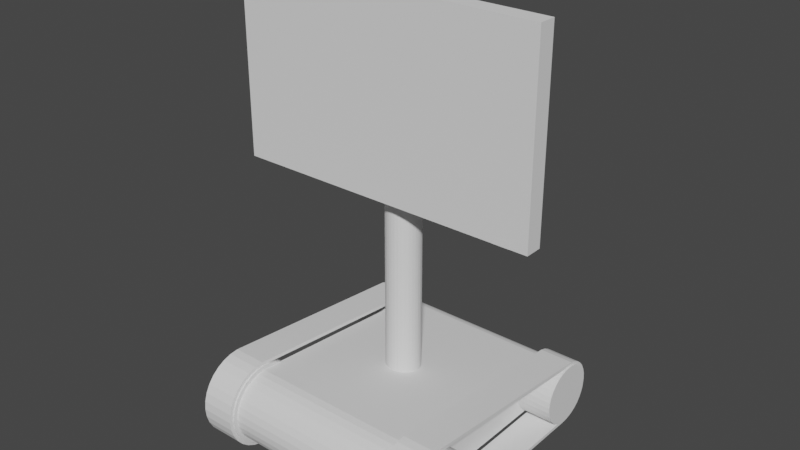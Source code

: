 # Source: ar4pl_monitor.blend  (saved by Blender 2.83.19; exported with 4.5.12 LTS)
import bpy
from mathutils import Matrix  # noqa: F401  (used for matrix-valued properties, if any)

bpy.ops.wm.read_factory_settings(use_empty=True)
scene = bpy.context.scene
scene.name = 'Scene'

# ---- world
world_world = bpy.data.worlds.new('World'); scene.world = world_world
world_world.use_nodes = True; world_world.node_tree.nodes.clear()
_N = world_world.node_tree.nodes; _L = world_world.node_tree.links
n0 = _N.new('ShaderNodeOutputWorld'); n0.name = 'World Output'; n0.location = (300, 300)
n1 = _N.new('ShaderNodeBackground'); n1.name = 'Background'; n1.location = (10, 300)
n1.inputs[0].default_value = (0.05088, 0.05088, 0.05088, 1.0)
_L.new(n1.outputs[0], n0.inputs[0])
n0.is_active_output = True
world_world.color = (0.05088, 0.05088, 0.05088)
world_world.use_sun_shadow = False
world_world.sun_shadow_jitter_overblur = 0.0

# ---- meshes
me_plane = bpy.data.meshes.new('Plane')
me_plane.from_pydata([(-0.4, 0.0, 0.0), (0.4, 0.0, 0.0), (-0.4, -7.331e-08, 0.45), (0.4, -7.331e-08, 0.45)], [], [(0, 1, 3, 2)])
_uv = me_plane.uv_layers.new(name='UVMap')
_uv.uv.foreach_set('vector', [0.0, 0.0, 1.0, 0.0, 1.0, 1.0, 0.0, 1.0])
me_plane.use_remesh_fix_poles = True
me_plane.use_remesh_preserve_attributes = False
me_plane.use_mirror_vertex_groups = False
me_plane.update()
me_plane_001 = bpy.data.meshes.new('Plane.001')
me_plane_001.from_pydata([(-0.45, -0.1, -0.25), (0.45, -0.1, -0.25), (0.45, -0.05, -0.25), (-0.45, -0.05, 0.3), (-0.4, -0.1, -0.2), (0.4, -0.1, -0.2), (0.45, -0.05, 0.3), (0.4, -0.1, 0.25), (-0.45, -0.05, -0.25), (-0.4, -0.1, 0.25), (0.45, -0.1, 0.3), (-0.45, -0.1, 0.3)], [], [(1, 10, 7, 5), (0, 1, 5, 4), (0, 4, 9, 11), (0, 8, 2, 1), (11, 9, 7, 10), (10, 6, 3, 11), (11, 3, 8, 0), (1, 2, 6, 10), (6, 2, 8, 3)])
_uv = me_plane_001.uv_layers.new(name='UVMap')
_uv.uv.foreach_set('vector', [0.0, 0.0, 0.0, 0.0, 0.0, 0.0, 0.0, 0.0, 0.0, 0.0, 0.0, 0.0, 0.0, 0.0, 0.0, 0.0, 0.0, 0.0, 0.0, 0.0, 0.0, 0.0, 0.0, 0.0, 0.0, 0.0, 0.0, 0.0, 0.0, 0.0, 0.0, 0.0, 0.0, 0.0, 0.0, 0.0, 0.0, 0.0, 0.0, 0.0, 0.0, 0.0, 0.0, 0.0, 0.0, 0.0, 0.0, 0.0, 0.0, 0.0, 0.0, 0.0, 0.0, 0.0, 0.0, 0.0, 0.0, 0.0, 0.0, 0.0, 0.0, 0.0, 0.0, 0.0, 0.0, 0.0, 0.0, 0.0, 0.0, 0.0, 0.0, 0.0])
me_plane_001.use_remesh_fix_poles = True
me_plane_001.use_remesh_preserve_attributes = False
me_plane_001.use_mirror_vertex_groups = False
me_plane_001.update()
me_plane_002 = bpy.data.meshes.new('Plane.002')
me_plane_002.from_pydata([(-0.025, 1.629e-09, -0.01), (0.025, 1.629e-09, -0.01), (-0.025, -1.629e-09, 0.01), (0.025, -1.629e-09, 0.01)], [], [(0, 1, 3, 2)])
_uv = me_plane_002.uv_layers.new(name='UVMap')
_uv.uv.foreach_set('vector', [0.0, 0.0, 1.0, 0.0, 1.0, 1.0, 0.0, 1.0])
me_plane_002.use_remesh_fix_poles = True
me_plane_002.use_remesh_preserve_attributes = False
me_plane_002.use_mirror_vertex_groups = False
me_plane_002.update()
me_cube_001 = bpy.data.meshes.new('Cube.001')
me_cube_001.from_pydata([(-0.35, 2.444e-08, -0.15), (-0.35, -0.05, -0.2), (-0.35, -3.258e-08, 0.2), (-0.35, -0.05, 0.25), (0.35, 2.444e-08, -0.15), (0.35, -0.05, -0.2), (0.35, -3.258e-08, 0.2), (0.35, -0.05, 0.25)], [], [(0, 1, 3, 2), (2, 3, 7, 6), (6, 7, 5, 4), (4, 5, 1, 0), (2, 6, 4, 0), (1, 5, 7, 3)])
_uv = me_cube_001.uv_layers.new(name='UVMap')
_uv.uv.foreach_set('vector', [0.375, 0.0, 0.625, 0.0, 0.625, 0.25, 0.375, 0.25, 0.375, 0.25, 0.625, 0.25, 0.625, 0.5, 0.375, 0.5, 0.375, 0.5, 0.625, 0.5, 0.625, 0.75, 0.375, 0.75, 0.375, 0.75, 0.625, 0.75, 0.625, 1.0, 0.375, 1.0, 0.125, 0.5, 0.375, 0.5, 0.375, 0.75, 0.125, 0.75, 0.625, 1.0, 0.625, 0.75, 0.625, 0.5, 0.625, 0.25])
me_cube_001.use_remesh_fix_poles = True
me_cube_001.use_remesh_preserve_attributes = False
me_cube_001.use_mirror_vertex_groups = False
me_cube_001.update()
me_cylinder = bpy.data.meshes.new('Cylinder')
me_cylinder.from_pydata([(0.0, 0.05, 0.1), (0.0, 0.05, 1.0), (0.009755, 0.04904, 0.1), (0.009755, 0.04904, 1.0), (0.01913, 0.04619, 0.1), (0.01913, 0.04619, 1.0), (0.02778, 0.04157, 0.1), (0.02778, 0.04157, 1.0), (0.03536, 0.03536, 0.1), (0.03536, 0.03536, 1.0), (0.04157, 0.02778, 0.1), (0.04157, 0.02778, 1.0), (0.04619, 0.01913, 0.1), (0.04619, 0.01913, 1.0), (0.04904, 0.009755, 0.1), (0.04904, 0.009755, 1.0), (0.05, 3.775e-09, 0.1), (0.05, 3.775e-09, 1.0), (0.04904, -0.009755, 0.1), (0.04904, -0.009755, 1.0), (0.04619, -0.01913, 0.1), (0.04619, -0.01913, 1.0), (0.04157, -0.02778, 0.1), (0.04157, -0.02778, 1.0), (0.03536, -0.03536, 0.1), (0.03536, -0.03536, 1.0), (0.02778, -0.04157, 0.1), (0.02778, -0.04157, 1.0), (0.01913, -0.04619, 0.1), (0.01913, -0.04619, 1.0), (0.009755, -0.04904, 0.1), (0.009755, -0.04904, 1.0), (-1.629e-08, -0.05, 0.1), (-1.629e-08, -0.05, 1.0), (-0.009755, -0.04904, 0.1), (-0.009755, -0.04904, 1.0), (-0.01913, -0.04619, 0.1), (-0.01913, -0.04619, 1.0), (-0.02778, -0.04157, 0.1), (-0.02778, -0.04157, 1.0), (-0.03536, -0.03536, 0.1), (-0.03536, -0.03536, 1.0), (-0.04157, -0.02778, 0.1), (-0.04157, -0.02778, 1.0), (-0.04619, -0.01913, 0.1), (-0.04619, -0.01913, 1.0), (-0.04904, -0.009754, 0.1), (-0.04904, -0.009754, 1.0), (-0.05, 4.828e-08, 0.1), (-0.05, 4.828e-08, 1.0), (-0.04904, 0.009755, 0.1), (-0.04904, 0.009755, 1.0), (-0.04619, 0.01913, 0.1), (-0.04619, 0.01913, 1.0), (-0.04157, 0.02778, 0.1), (-0.04157, 0.02778, 1.0), (-0.03536, 0.03536, 0.1), (-0.03536, 0.03536, 1.0), (-0.02778, 0.04157, 0.1), (-0.02778, 0.04157, 1.0), (-0.01913, 0.04619, 0.1), (-0.01913, 0.04619, 1.0), (-0.009754, 0.04904, 0.1), (-0.009754, 0.04904, 1.0)], [], [(0, 1, 3, 2), (2, 3, 5, 4), (4, 5, 7, 6), (6, 7, 9, 8), (8, 9, 11, 10), (10, 11, 13, 12), (12, 13, 15, 14), (14, 15, 17, 16), (16, 17, 19, 18), (18, 19, 21, 20), (20, 21, 23, 22), (22, 23, 25, 24), (24, 25, 27, 26), (26, 27, 29, 28), (28, 29, 31, 30), (30, 31, 33, 32), (32, 33, 35, 34), (34, 35, 37, 36), (36, 37, 39, 38), (38, 39, 41, 40), (40, 41, 43, 42), (42, 43, 45, 44), (44, 45, 47, 46), (46, 47, 49, 48), (48, 49, 51, 50), (50, 51, 53, 52), (52, 53, 55, 54), (54, 55, 57, 56), (56, 57, 59, 58), (58, 59, 61, 60), (3, 1, 63, 61, 59, 57, 55, 53, 51, 49, 47, 45, 43, 41, 39, 37, 35, 33, 31, 29, 27, 25, 23, 21, 19, 17, 15, 13, 11, 9, 7, 5), (60, 61, 63, 62), (62, 63, 1, 0), (0, 2, 4, 6, 8, 10, 12, 14, 16, 18, 20, 22, 24, 26, 28, 30, 32, 34, 36, 38, 40, 42, 44, 46, 48, 50, 52, 54, 56, 58, 60, 62)])
_uv = me_cylinder.uv_layers.new(name='UVMap')
_uv.uv.foreach_set('vector', [1.0, 0.5, 1.0, 1.0, 0.9688, 1.0, 0.9688, 0.5, 0.9688, 0.5, 0.9688, 1.0, 0.9375, 1.0, 0.9375, 0.5, 0.9375, 0.5, 0.9375, 1.0, 0.9062, 1.0, 0.9062, 0.5, 0.9062, 0.5, 0.9062, 1.0, 0.875, 1.0, 0.875, 0.5, 0.875, 0.5, 0.875, 1.0, 0.8438, 1.0, 0.8438, 0.5, 0.8438, 0.5, 0.8438, 1.0, 0.8125, 1.0, 0.8125, 0.5, 0.8125, 0.5, 0.8125, 1.0, 0.7812, 1.0, 0.7812, 0.5, 0.7812, 0.5, 0.7812, 1.0, 0.75, 1.0, 0.75, 0.5, 0.75, 0.5, 0.75, 1.0, 0.7188, 1.0, 0.7188, 0.5, 0.7188, 0.5, 0.7188, 1.0, 0.6875, 1.0, 0.6875, 0.5, 0.6875, 0.5, 0.6875, 1.0, 0.6562, 1.0, 0.6562, 0.5, 0.6562, 0.5, 0.6562, 1.0, 0.625, 1.0, 0.625, 0.5, 0.625, 0.5, 0.625, 1.0, 0.5938, 1.0, 0.5938, 0.5, 0.5938, 0.5, 0.5938, 1.0, 0.5625, 1.0, 0.5625, 0.5, 0.5625, 0.5, 0.5625, 1.0, 0.5312, 1.0, 0.5312, 0.5, 0.5312, 0.5, 0.5312, 1.0, 0.5, 1.0, 0.5, 0.5, 0.5, 0.5, 0.5, 1.0, 0.4688, 1.0, 0.4688, 0.5, 0.4688, 0.5, 0.4688, 1.0, 0.4375, 1.0, 0.4375, 0.5, 0.4375, 0.5, 0.4375, 1.0, 0.4062, 1.0, 0.4062, 0.5, 0.4062, 0.5, 0.4062, 1.0, 0.375, 1.0, 0.375, 0.5, 0.375, 0.5, 0.375, 1.0, 0.3438, 1.0, 0.3438, 0.5, 0.3438, 0.5, 0.3438, 1.0, 0.3125, 1.0, 0.3125, 0.5, 0.3125, 0.5, 0.3125, 1.0, 0.2812, 1.0, 0.2812, 0.5, 0.2812, 0.5, 0.2812, 1.0, 0.25, 1.0, 0.25, 0.5, 0.25, 0.5, 0.25, 1.0, 0.2188, 1.0, 0.2188, 0.5, 0.2188, 0.5, 0.2188, 1.0, 0.1875, 1.0, 0.1875, 0.5, 0.1875, 0.5, 0.1875, 1.0, 0.1562, 1.0, 0.1562, 0.5, 0.1562, 0.5, 0.1562, 1.0, 0.125, 1.0, 0.125, 0.5, 0.125, 0.5, 0.125, 1.0, 0.09375, 1.0, 0.09375, 0.5, 0.09375, 0.5, 0.09375, 1.0, 0.0625, 1.0, 0.0625, 0.5, 0.2968, 0.4854, 0.25, 0.49, 0.2032, 0.4854, 0.1582, 0.4717, 0.1167, 0.4496, 0.08029, 0.4197, 0.05045, 0.3833, 0.02827, 0.3418, 0.01461, 0.2968, 0.01, 0.25, 0.01461, 0.2032, 0.02827, 0.1582, 0.05045, 0.1167, 0.08029, 0.08029, 0.1167, 0.05045, 0.1582, 0.02827, 0.2032, 0.01461, 0.25, 0.01, 0.2968, 0.01461, 0.3418, 0.02827, 0.3833, 0.05045, 0.4197, 0.08029, 0.4496, 0.1167, 0.4717, 0.1582, 0.4854, 0.2032, 0.49, 0.25, 0.4854, 0.2968, 0.4717, 0.3418, 0.4496, 0.3833, 0.4197, 0.4197, 0.3833, 0.4496, 0.3418, 0.4717, 0.0625, 0.5, 0.0625, 1.0, 0.03125, 1.0, 0.03125, 0.5, 0.03125, 0.5, 0.03125, 1.0, 0.0, 1.0, 0.0, 0.5, 0.75, 0.49, 0.7968, 0.4854, 0.8418, 0.4717, 0.8833, 0.4496, 0.9197, 0.4197, 0.9496, 0.3833, 0.9717, 0.3418, 0.9854, 0.2968, 0.99, 0.25, 0.9854, 0.2032, 0.9717, 0.1582, 0.9496, 0.1167, 0.9197, 0.08029, 0.8833, 0.05045, 0.8418, 0.02827, 0.7968, 0.01461, 0.75, 0.01, 0.7032, 0.01461, 0.6582, 0.02827, 0.6167, 0.05045, 0.5803, 0.08029, 0.5504, 0.1167, 0.5283, 0.1582, 0.5146, 0.2032, 0.51, 0.25, 0.5146, 0.2968, 0.5283, 0.3418, 0.5504, 0.3833, 0.5803, 0.4197, 0.6167, 0.4496, 0.6582, 0.4717, 0.7032, 0.4854])
me_cylinder.use_remesh_fix_poles = True
me_cylinder.use_remesh_preserve_attributes = False
me_cylinder.use_mirror_vertex_groups = False
me_cylinder.update()
me_cylinder_001 = bpy.data.meshes.new('Cylinder.001')
me_cylinder_001.from_pydata([(0.05, 0.4, 0.1), (-0.05, 0.4, 0.1), (0.05, 0.3981, 0.1195), (-0.05, 0.3981, 0.1195), (0.05, 0.3924, 0.1383), (-0.05, 0.3924, 0.1383), (0.05, 0.3831, 0.1556), (-0.05, 0.3831, 0.1556), (0.05, 0.3707, 0.1707), (-0.05, 0.3707, 0.1707), (0.05, 0.3556, 0.1831), (-0.05, 0.3556, 0.1831), (0.05, 0.3383, 0.1924), (-0.05, 0.3383, 0.1924), (0.05, 0.3195, 0.1981), (-0.05, 0.3195, 0.1981), (0.05, -0.2996, 0.25), (0.05, 0.2995, 0.19), (-0.05, 0.3, 0.01), (-0.05, -0.3, 0.01), (0.05, -0.3, 0.01), (0.05, 0.3, 0.01), (-0.05, 0.2995, 0.19), (-0.05, -0.2996, 0.25), (0.05, 0.3, 0.0), (-0.05, 0.3, 1.49e-08), (0.05, 0.3195, 0.001921), (-0.05, 0.3195, 0.001922), (0.05, 0.3383, 0.007612), (-0.05, 0.3383, 0.007612), (0.05, 0.3556, 0.01685), (-0.05, 0.3556, 0.01685), (0.05, 0.3707, 0.02929), (-0.05, 0.3707, 0.02929), (0.05, 0.3831, 0.04444), (-0.05, 0.3831, 0.04444), (0.05, 0.3924, 0.06173), (-0.05, 0.3924, 0.06173), (0.05, 0.3981, 0.08049), (-0.05, 0.3981, 0.08049), (-0.05, -0.3, -7.451e-09), (0.05, -0.3, -4.47e-08), (-0.05, -0.3254, 0.002498), (0.05, -0.3254, 0.002498), (-0.05, -0.3497, 0.009896), (0.05, -0.3497, 0.009896), (-0.05, -0.3722, 0.02191), (0.05, -0.3722, 0.02191), (-0.05, -0.3919, 0.03808), (0.05, -0.3919, 0.03808), (-0.05, -0.4081, 0.05778), (0.05, -0.4081, 0.05778), (-0.05, -0.4201, 0.08025), (0.05, -0.4201, 0.08025), (-0.05, -0.4275, 0.1046), (0.05, -0.4275, 0.1046), (-0.05, -0.43, 0.13), (0.05, -0.43, 0.13), (-0.05, -0.4275, 0.1554), (0.05, -0.4275, 0.1554), (-0.05, -0.4201, 0.1797), (0.05, -0.4201, 0.1797), (-0.05, -0.4081, 0.2022), (0.05, -0.4081, 0.2022), (-0.05, -0.3919, 0.2219), (0.05, -0.3919, 0.2219), (-0.05, -0.3722, 0.2381), (0.05, -0.3722, 0.2381), (-0.05, -0.3497, 0.2501), (0.05, -0.3497, 0.2501), (-0.05, -0.3254, 0.2575), (0.05, -0.3254, 0.2575), (-0.05, -0.3, 0.26), (0.05, -0.3, 0.26), (-0.05, -0.2746, 0.2575), (0.05, -0.2746, 0.2575)], [], [(0, 1, 3, 2), (2, 3, 5, 4), (4, 5, 7, 6), (6, 7, 9, 8), (8, 9, 11, 10), (10, 11, 13, 12), (12, 13, 15, 14), (14, 75, 16, 17), (2, 4, 6, 8, 10, 12, 14, 17, 21, 24, 26, 28, 30, 32, 34, 36, 38, 0), (16, 20, 19, 23), (16, 75, 73, 71, 69, 67, 65, 63, 61, 59, 57, 55, 53, 51, 49, 47, 45, 43, 41, 20), (23, 19, 40, 42, 44, 46, 48, 50, 52, 54, 56, 58, 60, 62, 64, 66, 68, 70, 72, 74), (40, 19, 18, 25), (20, 21, 18, 19), (41, 24, 21, 20), (74, 15, 22, 23), (17, 16, 23, 22), (15, 74, 75, 14), (24, 25, 27, 26), (26, 27, 29, 28), (28, 29, 31, 30), (30, 31, 33, 32), (32, 33, 35, 34), (34, 35, 37, 36), (36, 37, 39, 38), (38, 39, 1, 0), (25, 24, 41, 40), (40, 41, 43, 42), (42, 43, 45, 44), (44, 45, 47, 46), (46, 47, 49, 48), (48, 49, 51, 50), (50, 51, 53, 52), (52, 53, 55, 54), (54, 55, 57, 56), (56, 57, 59, 58), (58, 59, 61, 60), (60, 61, 63, 62), (62, 63, 65, 64), (64, 65, 67, 66), (66, 67, 69, 68), (68, 69, 71, 70), (70, 71, 73, 72), (72, 73, 75, 74), (1, 39, 37, 35, 33, 31, 29, 27, 25, 18, 22, 15, 13, 11, 9, 7, 5, 3), (17, 22, 18, 21)])
_uv = me_cylinder_001.uv_layers.new(name='UVMap')
_uv.uv.foreach_set('vector', [1.0, 0.5, 1.0, 1.0, 0.9688, 1.0, 0.9688, 0.5, 0.9688, 0.5, 0.9688, 1.0, 0.9375, 1.0, 0.9375, 0.5, 0.9375, 0.5, 0.9375, 1.0, 0.9062, 1.0, 0.9062, 0.5, 0.9062, 0.5, 0.9062, 1.0, 0.875, 1.0, 0.875, 0.5, 0.875, 0.5, 0.875, 1.0, 0.8438, 1.0, 0.8438, 0.5, 0.8438, 0.5, 0.8438, 1.0, 0.8125, 1.0, 0.8125, 0.5, 0.8125, 0.5, 0.8125, 1.0, 0.7812, 1.0, 0.7812, 0.5, 0.7812, 0.5, 0.2188, 1.0, 0.2188, 1.0, 0.7812, 0.5, 0.9688, 0.5, 0.9375, 0.5, 0.9062, 0.5, 0.875, 0.5, 0.8438, 0.5, 0.8125, 0.5, 0.7812, 0.5, 0.7812, 0.5, 0.25, 0.5, 0.25, 0.5, 0.2188, 0.5, 0.1875, 0.5, 0.1562, 0.5, 0.125, 0.5, 0.09375, 0.5, 0.0625, 0.5, 0.03125, 0.5, 0.0, 0.5, 0.2188, 1.0, 0.75, 1.0, 0.75, 1.0, 0.2188, 1.0, 0.2188, 1.0, 0.2188, 1.0, 0.25, 1.0, 0.2812, 1.0, 0.3125, 1.0, 0.3438, 1.0, 0.375, 1.0, 0.4062, 1.0, 0.4375, 1.0, 0.4688, 1.0, 0.5, 1.0, 0.5312, 1.0, 0.5625, 1.0, 0.5938, 1.0, 0.625, 1.0, 0.6562, 1.0, 0.6875, 1.0, 0.7188, 1.0, 0.75, 1.0, 0.75, 1.0, 0.2188, 1.0, 0.75, 1.0, 0.75, 0.5, 0.7188, 0.5, 0.6875, 0.5, 0.6562, 0.5, 0.625, 0.5, 0.5938, 0.5, 0.5625, 0.5, 0.5312, 0.5, 0.5, 0.5, 0.4688, 0.5, 0.4375, 0.5, 0.4062, 0.5, 0.375, 0.5, 0.3438, 0.5, 0.3125, 0.5, 0.2812, 0.5, 0.25, 0.5, 0.2188, 0.5, 0.75, 0.5, 0.75, 1.0, 0.25, 0.5, 0.25, 1.0, 0.75, 1.0, 0.25, 0.5, 0.25, 0.5, 0.75, 1.0, 0.75, 1.0, 0.25, 0.5, 0.25, 0.5, 0.75, 1.0, 0.2188, 0.5, 0.7812, 1.0, 0.7812, 0.5, 0.2188, 1.0, 0.7812, 0.5, 0.2188, 1.0, 0.2188, 1.0, 0.7812, 0.5, 0.7812, 1.0, 0.2188, 0.5, 0.2188, 1.0, 0.7812, 0.5, 0.25, 0.5, 0.25, 1.0, 0.2188, 1.0, 0.2188, 0.5, 0.2188, 0.5, 0.2188, 1.0, 0.1875, 1.0, 0.1875, 0.5, 0.1875, 0.5, 0.1875, 1.0, 0.1562, 1.0, 0.1562, 0.5, 0.1562, 0.5, 0.1562, 1.0, 0.125, 1.0, 0.125, 0.5, 0.125, 0.5, 0.125, 1.0, 0.09375, 1.0, 0.09375, 0.5, 0.09375, 0.5, 0.09375, 1.0, 0.0625, 1.0, 0.0625, 0.5, 0.0625, 0.5, 0.0625, 1.0, 0.03125, 1.0, 0.03125, 0.5, 0.03125, 0.5, 0.03125, 1.0, 0.0, 1.0, 0.0, 0.5, 0.25, 1.0, 0.25, 0.5, 0.75, 1.0, 0.75, 0.5, 0.75, 0.5, 0.75, 1.0, 0.7188, 1.0, 0.7188, 0.5, 0.7188, 0.5, 0.7188, 1.0, 0.6875, 1.0, 0.6875, 0.5, 0.6875, 0.5, 0.6875, 1.0, 0.6562, 1.0, 0.6562, 0.5, 0.6562, 0.5, 0.6562, 1.0, 0.625, 1.0, 0.625, 0.5, 0.625, 0.5, 0.625, 1.0, 0.5938, 1.0, 0.5938, 0.5, 0.5938, 0.5, 0.5938, 1.0, 0.5625, 1.0, 0.5625, 0.5, 0.5625, 0.5, 0.5625, 1.0, 0.5312, 1.0, 0.5312, 0.5, 0.5312, 0.5, 0.5312, 1.0, 0.5, 1.0, 0.5, 0.5, 0.5, 0.5, 0.5, 1.0, 0.4688, 1.0, 0.4688, 0.5, 0.4688, 0.5, 0.4688, 1.0, 0.4375, 1.0, 0.4375, 0.5, 0.4375, 0.5, 0.4375, 1.0, 0.4062, 1.0, 0.4062, 0.5, 0.4062, 0.5, 0.4062, 1.0, 0.375, 1.0, 0.375, 0.5, 0.375, 0.5, 0.375, 1.0, 0.3438, 1.0, 0.3438, 0.5, 0.3438, 0.5, 0.3438, 1.0, 0.3125, 1.0, 0.3125, 0.5, 0.3125, 0.5, 0.3125, 1.0, 0.2812, 1.0, 0.2812, 0.5, 0.2812, 0.5, 0.2812, 1.0, 0.25, 1.0, 0.25, 0.5, 0.25, 0.5, 0.25, 1.0, 0.2188, 1.0, 0.2188, 0.5, 0.0, 1.0, 0.03125, 1.0, 0.0625, 1.0, 0.09375, 1.0, 0.125, 1.0, 0.1562, 1.0, 0.1875, 1.0, 0.2188, 1.0, 0.25, 1.0, 0.25, 0.5, 0.7812, 0.5, 0.7812, 1.0, 0.8125, 1.0, 0.8438, 1.0, 0.875, 1.0, 0.9062, 1.0, 0.9375, 1.0, 0.9688, 1.0, 0.7812, 0.5, 0.7812, 0.5, 0.25, 0.5, 0.25, 0.5])
me_cylinder_001.use_remesh_fix_poles = True
me_cylinder_001.use_remesh_preserve_attributes = False
me_cylinder_001.use_mirror_vertex_groups = False
me_cylinder_001.update()
me_cylinder_003 = bpy.data.meshes.new('Cylinder.003')
me_cylinder_003.from_pydata([(-0.055, 0.39, 0.1), (0.055, 0.39, 0.1), (-0.055, 0.3883, 0.08244), (0.055, 0.3883, 0.08244), (-0.055, 0.3831, 0.06556), (0.055, 0.3831, 0.06556), (-0.055, 0.3748, 0.05), (0.055, 0.3748, 0.05), (-0.055, 0.3636, 0.03636), (0.055, 0.3636, 0.03636), (-0.055, 0.35, 0.02517), (0.055, 0.35, 0.02517), (-0.055, 0.3344, 0.01685), (0.055, 0.3344, 0.01685), (-0.055, 0.3176, 0.01173), (0.055, 0.3176, 0.01173), (-0.055, 0.3, 0.01), (0.055, 0.3, 0.01), (-0.055, 0.2824, 0.01173), (0.055, 0.2824, 0.01173), (-0.055, 0.2656, 0.01685), (0.055, 0.2656, 0.01685), (-0.055, 0.25, 0.02517), (0.055, 0.25, 0.02517), (-0.055, 0.2364, 0.03636), (0.055, 0.2364, 0.03636), (-0.055, 0.2252, 0.05), (0.055, 0.2252, 0.05), (-0.055, 0.2169, 0.06556), (0.055, 0.2169, 0.06556), (-0.055, 0.2117, 0.08244), (0.055, 0.2117, 0.08244), (-0.055, 0.21, 0.1), (0.055, 0.21, 0.1), (-0.055, 0.2117, 0.1176), (0.055, 0.2117, 0.1176), (-0.055, 0.2169, 0.1344), (0.055, 0.2169, 0.1344), (-0.055, 0.2252, 0.15), (0.055, 0.2252, 0.15), (-0.055, 0.2364, 0.1636), (0.055, 0.2364, 0.1636), (-0.055, 0.25, 0.1748), (0.055, 0.25, 0.1748), (-0.055, 0.2656, 0.1831), (0.055, 0.2656, 0.1831), (-0.055, 0.2824, 0.1883), (0.055, 0.2824, 0.1883), (-0.055, 0.3, 0.19), (0.055, 0.3, 0.19), (-0.055, 0.3176, 0.1883), (0.055, 0.3176, 0.1883), (-0.055, 0.3344, 0.1831), (0.055, 0.3344, 0.1831), (-0.055, 0.35, 0.1748), (0.055, 0.35, 0.1748), (-0.055, 0.3636, 0.1636), (0.055, 0.3636, 0.1636), (-0.055, 0.3748, 0.15), (0.055, 0.3748, 0.15), (-0.055, 0.3831, 0.1344), (0.055, 0.3831, 0.1344), (-0.055, 0.3883, 0.1176), (0.055, 0.3883, 0.1176)], [], [(0, 1, 3, 2), (2, 3, 5, 4), (4, 5, 7, 6), (6, 7, 9, 8), (8, 9, 11, 10), (10, 11, 13, 12), (12, 13, 15, 14), (14, 15, 17, 16), (16, 17, 19, 18), (18, 19, 21, 20), (20, 21, 23, 22), (22, 23, 25, 24), (24, 25, 27, 26), (26, 27, 29, 28), (28, 29, 31, 30), (30, 31, 33, 32), (32, 33, 35, 34), (34, 35, 37, 36), (36, 37, 39, 38), (38, 39, 41, 40), (40, 41, 43, 42), (42, 43, 45, 44), (44, 45, 47, 46), (46, 47, 49, 48), (48, 49, 51, 50), (50, 51, 53, 52), (52, 53, 55, 54), (54, 55, 57, 56), (56, 57, 59, 58), (58, 59, 61, 60), (3, 1, 63, 61, 59, 57, 55, 53, 51, 49, 47, 45, 43, 41, 39, 37, 35, 33, 31, 29, 27, 25, 23, 21, 19, 17, 15, 13, 11, 9, 7, 5), (60, 61, 63, 62), (62, 63, 1, 0), (0, 2, 4, 6, 8, 10, 12, 14, 16, 18, 20, 22, 24, 26, 28, 30, 32, 34, 36, 38, 40, 42, 44, 46, 48, 50, 52, 54, 56, 58, 60, 62)])
_uv = me_cylinder_003.uv_layers.new(name='UVMap')
_uv.uv.foreach_set('vector', [1.0, 0.5, 1.0, 1.0, 0.9688, 1.0, 0.9688, 0.5, 0.9688, 0.5, 0.9688, 1.0, 0.9375, 1.0, 0.9375, 0.5, 0.9375, 0.5, 0.9375, 1.0, 0.9062, 1.0, 0.9062, 0.5, 0.9062, 0.5, 0.9062, 1.0, 0.875, 1.0, 0.875, 0.5, 0.875, 0.5, 0.875, 1.0, 0.8438, 1.0, 0.8438, 0.5, 0.8438, 0.5, 0.8438, 1.0, 0.8125, 1.0, 0.8125, 0.5, 0.8125, 0.5, 0.8125, 1.0, 0.7812, 1.0, 0.7812, 0.5, 0.7812, 0.5, 0.7812, 1.0, 0.75, 1.0, 0.75, 0.5, 0.75, 0.5, 0.75, 1.0, 0.7188, 1.0, 0.7188, 0.5, 0.7188, 0.5, 0.7188, 1.0, 0.6875, 1.0, 0.6875, 0.5, 0.6875, 0.5, 0.6875, 1.0, 0.6562, 1.0, 0.6562, 0.5, 0.6562, 0.5, 0.6562, 1.0, 0.625, 1.0, 0.625, 0.5, 0.625, 0.5, 0.625, 1.0, 0.5938, 1.0, 0.5938, 0.5, 0.5938, 0.5, 0.5938, 1.0, 0.5625, 1.0, 0.5625, 0.5, 0.5625, 0.5, 0.5625, 1.0, 0.5312, 1.0, 0.5312, 0.5, 0.5312, 0.5, 0.5312, 1.0, 0.5, 1.0, 0.5, 0.5, 0.5, 0.5, 0.5, 1.0, 0.4688, 1.0, 0.4688, 0.5, 0.4688, 0.5, 0.4688, 1.0, 0.4375, 1.0, 0.4375, 0.5, 0.4375, 0.5, 0.4375, 1.0, 0.4062, 1.0, 0.4062, 0.5, 0.4062, 0.5, 0.4062, 1.0, 0.375, 1.0, 0.375, 0.5, 0.375, 0.5, 0.375, 1.0, 0.3438, 1.0, 0.3438, 0.5, 0.3438, 0.5, 0.3438, 1.0, 0.3125, 1.0, 0.3125, 0.5, 0.3125, 0.5, 0.3125, 1.0, 0.2812, 1.0, 0.2812, 0.5, 0.2812, 0.5, 0.2812, 1.0, 0.25, 1.0, 0.25, 0.5, 0.25, 0.5, 0.25, 1.0, 0.2188, 1.0, 0.2188, 0.5, 0.2188, 0.5, 0.2188, 1.0, 0.1875, 1.0, 0.1875, 0.5, 0.1875, 0.5, 0.1875, 1.0, 0.1562, 1.0, 0.1562, 0.5, 0.1562, 0.5, 0.1562, 1.0, 0.125, 1.0, 0.125, 0.5, 0.125, 0.5, 0.125, 1.0, 0.09375, 1.0, 0.09375, 0.5, 0.09375, 0.5, 0.09375, 1.0, 0.0625, 1.0, 0.0625, 0.5, 0.2968, 0.4854, 0.25, 0.49, 0.2032, 0.4854, 0.1582, 0.4717, 0.1167, 0.4496, 0.08029, 0.4197, 0.05045, 0.3833, 0.02827, 0.3418, 0.01461, 0.2968, 0.01, 0.25, 0.01461, 0.2032, 0.02827, 0.1582, 0.05045, 0.1167, 0.08029, 0.08029, 0.1167, 0.05045, 0.1582, 0.02827, 0.2032, 0.01461, 0.25, 0.01, 0.2968, 0.01461, 0.3418, 0.02827, 0.3833, 0.05045, 0.4197, 0.08029, 0.4496, 0.1167, 0.4717, 0.1582, 0.4854, 0.2032, 0.49, 0.25, 0.4854, 0.2968, 0.4717, 0.3418, 0.4496, 0.3833, 0.4197, 0.4197, 0.3833, 0.4496, 0.3418, 0.4717, 0.0625, 0.5, 0.0625, 1.0, 0.03125, 1.0, 0.03125, 0.5, 0.03125, 0.5, 0.03125, 1.0, 0.0, 1.0, 0.0, 0.5, 0.75, 0.49, 0.7968, 0.4854, 0.8418, 0.4717, 0.8833, 0.4496, 0.9197, 0.4197, 0.9496, 0.3833, 0.9717, 0.3418, 0.9854, 0.2968, 0.99, 0.25, 0.9854, 0.2032, 0.9717, 0.1582, 0.9496, 0.1167, 0.9197, 0.08029, 0.8833, 0.05045, 0.8418, 0.02827, 0.7968, 0.01461, 0.75, 0.01, 0.7032, 0.01461, 0.6582, 0.02827, 0.6167, 0.05045, 0.5803, 0.08029, 0.5504, 0.1167, 0.5283, 0.1582, 0.5146, 0.2032, 0.51, 0.25, 0.5146, 0.2968, 0.5283, 0.3418, 0.5504, 0.3833, 0.5803, 0.4197, 0.6167, 0.4496, 0.6582, 0.4717, 0.7032, 0.4854])
me_cylinder_003.use_remesh_fix_poles = True
me_cylinder_003.use_remesh_preserve_attributes = False
me_cylinder_003.use_mirror_vertex_groups = False
me_cylinder_003.update()
me_cylinder_004 = bpy.data.meshes.new('Cylinder.004')
me_cylinder_004.from_pydata([(-0.055, -0.18, 0.13), (0.055, -0.18, 0.13), (-0.055, -0.1823, 0.1066), (0.055, -0.1823, 0.1066), (-0.055, -0.1891, 0.08408), (0.055, -0.1891, 0.08408), (-0.055, -0.2002, 0.06333), (0.055, -0.2002, 0.06333), (-0.055, -0.2151, 0.04515), (0.055, -0.2151, 0.04515), (-0.055, -0.2333, 0.03022), (0.055, -0.2333, 0.03022), (-0.055, -0.2541, 0.01913), (0.055, -0.2541, 0.01913), (-0.055, -0.2766, 0.01231), (0.055, -0.2766, 0.01231), (-0.055, -0.3, 0.01), (0.055, -0.3, 0.01), (-0.055, -0.3234, 0.01231), (0.055, -0.3234, 0.01231), (-0.055, -0.3459, 0.01913), (0.055, -0.3459, 0.01913), (-0.055, -0.3667, 0.03022), (0.055, -0.3667, 0.03022), (-0.055, -0.3849, 0.04515), (0.055, -0.3849, 0.04515), (-0.055, -0.3998, 0.06333), (0.055, -0.3998, 0.06333), (-0.055, -0.4109, 0.08408), (0.055, -0.4109, 0.08408), (-0.055, -0.4177, 0.1066), (0.055, -0.4177, 0.1066), (-0.055, -0.42, 0.13), (0.055, -0.42, 0.13), (-0.055, -0.4177, 0.1534), (0.055, -0.4177, 0.1534), (-0.055, -0.4109, 0.1759), (0.055, -0.4109, 0.1759), (-0.055, -0.3998, 0.1967), (0.055, -0.3998, 0.1967), (-0.055, -0.3849, 0.2149), (0.055, -0.3849, 0.2149), (-0.055, -0.3667, 0.2298), (0.055, -0.3667, 0.2298), (-0.055, -0.3459, 0.2409), (0.055, -0.3459, 0.2409), (-0.055, -0.3234, 0.2477), (0.055, -0.3234, 0.2477), (-0.055, -0.3, 0.25), (0.055, -0.3, 0.25), (-0.055, -0.2766, 0.2477), (0.055, -0.2766, 0.2477), (-0.055, -0.2541, 0.2409), (0.055, -0.2541, 0.2409), (-0.055, -0.2333, 0.2298), (0.055, -0.2333, 0.2298), (-0.055, -0.2151, 0.2149), (0.055, -0.2151, 0.2149), (-0.055, -0.2002, 0.1967), (0.055, -0.2002, 0.1967), (-0.055, -0.1891, 0.1759), (0.055, -0.1891, 0.1759), (-0.055, -0.1823, 0.1534), (0.055, -0.1823, 0.1534)], [], [(0, 1, 3, 2), (2, 3, 5, 4), (4, 5, 7, 6), (6, 7, 9, 8), (8, 9, 11, 10), (10, 11, 13, 12), (12, 13, 15, 14), (14, 15, 17, 16), (16, 17, 19, 18), (18, 19, 21, 20), (20, 21, 23, 22), (22, 23, 25, 24), (24, 25, 27, 26), (26, 27, 29, 28), (28, 29, 31, 30), (30, 31, 33, 32), (32, 33, 35, 34), (34, 35, 37, 36), (36, 37, 39, 38), (38, 39, 41, 40), (40, 41, 43, 42), (42, 43, 45, 44), (44, 45, 47, 46), (46, 47, 49, 48), (48, 49, 51, 50), (50, 51, 53, 52), (52, 53, 55, 54), (54, 55, 57, 56), (56, 57, 59, 58), (58, 59, 61, 60), (3, 1, 63, 61, 59, 57, 55, 53, 51, 49, 47, 45, 43, 41, 39, 37, 35, 33, 31, 29, 27, 25, 23, 21, 19, 17, 15, 13, 11, 9, 7, 5), (60, 61, 63, 62), (62, 63, 1, 0), (0, 2, 4, 6, 8, 10, 12, 14, 16, 18, 20, 22, 24, 26, 28, 30, 32, 34, 36, 38, 40, 42, 44, 46, 48, 50, 52, 54, 56, 58, 60, 62)])
_uv = me_cylinder_004.uv_layers.new(name='UVMap')
_uv.uv.foreach_set('vector', [1.0, 0.5, 1.0, 1.0, 0.9688, 1.0, 0.9688, 0.5, 0.9688, 0.5, 0.9688, 1.0, 0.9375, 1.0, 0.9375, 0.5, 0.9375, 0.5, 0.9375, 1.0, 0.9062, 1.0, 0.9062, 0.5, 0.9062, 0.5, 0.9062, 1.0, 0.875, 1.0, 0.875, 0.5, 0.875, 0.5, 0.875, 1.0, 0.8438, 1.0, 0.8438, 0.5, 0.8438, 0.5, 0.8438, 1.0, 0.8125, 1.0, 0.8125, 0.5, 0.8125, 0.5, 0.8125, 1.0, 0.7812, 1.0, 0.7812, 0.5, 0.7812, 0.5, 0.7812, 1.0, 0.75, 1.0, 0.75, 0.5, 0.75, 0.5, 0.75, 1.0, 0.7188, 1.0, 0.7188, 0.5, 0.7188, 0.5, 0.7188, 1.0, 0.6875, 1.0, 0.6875, 0.5, 0.6875, 0.5, 0.6875, 1.0, 0.6562, 1.0, 0.6562, 0.5, 0.6562, 0.5, 0.6562, 1.0, 0.625, 1.0, 0.625, 0.5, 0.625, 0.5, 0.625, 1.0, 0.5938, 1.0, 0.5938, 0.5, 0.5938, 0.5, 0.5938, 1.0, 0.5625, 1.0, 0.5625, 0.5, 0.5625, 0.5, 0.5625, 1.0, 0.5312, 1.0, 0.5312, 0.5, 0.5312, 0.5, 0.5312, 1.0, 0.5, 1.0, 0.5, 0.5, 0.5, 0.5, 0.5, 1.0, 0.4688, 1.0, 0.4688, 0.5, 0.4688, 0.5, 0.4688, 1.0, 0.4375, 1.0, 0.4375, 0.5, 0.4375, 0.5, 0.4375, 1.0, 0.4062, 1.0, 0.4062, 0.5, 0.4062, 0.5, 0.4062, 1.0, 0.375, 1.0, 0.375, 0.5, 0.375, 0.5, 0.375, 1.0, 0.3438, 1.0, 0.3438, 0.5, 0.3438, 0.5, 0.3438, 1.0, 0.3125, 1.0, 0.3125, 0.5, 0.3125, 0.5, 0.3125, 1.0, 0.2812, 1.0, 0.2812, 0.5, 0.2812, 0.5, 0.2812, 1.0, 0.25, 1.0, 0.25, 0.5, 0.25, 0.5, 0.25, 1.0, 0.2188, 1.0, 0.2188, 0.5, 0.2188, 0.5, 0.2188, 1.0, 0.1875, 1.0, 0.1875, 0.5, 0.1875, 0.5, 0.1875, 1.0, 0.1562, 1.0, 0.1562, 0.5, 0.1562, 0.5, 0.1562, 1.0, 0.125, 1.0, 0.125, 0.5, 0.125, 0.5, 0.125, 1.0, 0.09375, 1.0, 0.09375, 0.5, 0.09375, 0.5, 0.09375, 1.0, 0.0625, 1.0, 0.0625, 0.5, 0.2968, 0.4854, 0.25, 0.49, 0.2032, 0.4854, 0.1582, 0.4717, 0.1167, 0.4496, 0.08029, 0.4197, 0.05045, 0.3833, 0.02827, 0.3418, 0.01461, 0.2968, 0.01, 0.25, 0.01461, 0.2032, 0.02827, 0.1582, 0.05045, 0.1167, 0.08029, 0.08029, 0.1167, 0.05045, 0.1582, 0.02827, 0.2032, 0.01461, 0.25, 0.01, 0.2968, 0.01461, 0.3418, 0.02827, 0.3833, 0.05045, 0.4197, 0.08029, 0.4496, 0.1167, 0.4717, 0.1582, 0.4854, 0.2032, 0.49, 0.25, 0.4854, 0.2968, 0.4717, 0.3418, 0.4496, 0.3833, 0.4197, 0.4197, 0.3833, 0.4496, 0.3418, 0.4717, 0.0625, 0.5, 0.0625, 1.0, 0.03125, 1.0, 0.03125, 0.5, 0.03125, 0.5, 0.03125, 1.0, 0.0, 1.0, 0.0, 0.5, 0.75, 0.49, 0.7968, 0.4854, 0.8418, 0.4717, 0.8833, 0.4496, 0.9197, 0.4197, 0.9496, 0.3833, 0.9717, 0.3418, 0.9854, 0.2968, 0.99, 0.25, 0.9854, 0.2032, 0.9717, 0.1582, 0.9496, 0.1167, 0.9197, 0.08029, 0.8833, 0.05045, 0.8418, 0.02827, 0.7968, 0.01461, 0.75, 0.01, 0.7032, 0.01461, 0.6582, 0.02827, 0.6167, 0.05045, 0.5803, 0.08029, 0.5504, 0.1167, 0.5283, 0.1582, 0.5146, 0.2032, 0.51, 0.25, 0.5146, 0.2968, 0.5283, 0.3418, 0.5504, 0.3833, 0.5803, 0.4197, 0.6167, 0.4496, 0.6582, 0.4717, 0.7032, 0.4854])
me_cylinder_004.use_remesh_fix_poles = True
me_cylinder_004.use_remesh_preserve_attributes = False
me_cylinder_004.use_mirror_vertex_groups = False
me_cylinder_004.update()
me_cylinder_007 = bpy.data.meshes.new('Cylinder.007')
me_cylinder_007.from_pydata([(0.05, 0.4, 0.1), (-0.05, 0.4, 0.1), (0.05, 0.3981, 0.1195), (-0.05, 0.3981, 0.1195), (0.05, 0.3924, 0.1383), (-0.05, 0.3924, 0.1383), (0.05, 0.3831, 0.1556), (-0.05, 0.3831, 0.1556), (0.05, 0.3707, 0.1707), (-0.05, 0.3707, 0.1707), (0.05, 0.3556, 0.1831), (-0.05, 0.3556, 0.1831), (0.05, 0.3383, 0.1924), (-0.05, 0.3383, 0.1924), (0.05, 0.3195, 0.1981), (-0.05, 0.3195, 0.1981), (0.05, -0.2996, 0.25), (0.05, 0.2995, 0.19), (-0.05, 0.3, 0.01), (-0.05, -0.3, 0.01), (0.05, -0.3, 0.01), (0.05, 0.3, 0.01), (-0.05, 0.2995, 0.19), (-0.05, -0.2996, 0.25), (0.05, 0.3, 0.0), (-0.05, 0.3, 1.49e-08), (0.05, 0.3195, 0.001921), (-0.05, 0.3195, 0.001922), (0.05, 0.3383, 0.007612), (-0.05, 0.3383, 0.007612), (0.05, 0.3556, 0.01685), (-0.05, 0.3556, 0.01685), (0.05, 0.3707, 0.02929), (-0.05, 0.3707, 0.02929), (0.05, 0.3831, 0.04444), (-0.05, 0.3831, 0.04444), (0.05, 0.3924, 0.06173), (-0.05, 0.3924, 0.06173), (0.05, 0.3981, 0.08049), (-0.05, 0.3981, 0.08049), (-0.05, -0.3, -7.451e-09), (0.05, -0.3, -4.47e-08), (-0.05, -0.3254, 0.002498), (0.05, -0.3254, 0.002498), (-0.05, -0.3497, 0.009896), (0.05, -0.3497, 0.009896), (-0.05, -0.3722, 0.02191), (0.05, -0.3722, 0.02191), (-0.05, -0.3919, 0.03808), (0.05, -0.3919, 0.03808), (-0.05, -0.4081, 0.05778), (0.05, -0.4081, 0.05778), (-0.05, -0.4201, 0.08025), (0.05, -0.4201, 0.08025), (-0.05, -0.4275, 0.1046), (0.05, -0.4275, 0.1046), (-0.05, -0.43, 0.13), (0.05, -0.43, 0.13), (-0.05, -0.4275, 0.1554), (0.05, -0.4275, 0.1554), (-0.05, -0.4201, 0.1797), (0.05, -0.4201, 0.1797), (-0.05, -0.4081, 0.2022), (0.05, -0.4081, 0.2022), (-0.05, -0.3919, 0.2219), (0.05, -0.3919, 0.2219), (-0.05, -0.3722, 0.2381), (0.05, -0.3722, 0.2381), (-0.05, -0.3497, 0.2501), (0.05, -0.3497, 0.2501), (-0.05, -0.3254, 0.2575), (0.05, -0.3254, 0.2575), (-0.05, -0.3, 0.26), (0.05, -0.3, 0.26), (-0.05, -0.2746, 0.2575), (0.05, -0.2746, 0.2575)], [], [(0, 1, 3, 2), (2, 3, 5, 4), (4, 5, 7, 6), (6, 7, 9, 8), (8, 9, 11, 10), (10, 11, 13, 12), (12, 13, 15, 14), (14, 75, 16, 17), (2, 4, 6, 8, 10, 12, 14, 17, 21, 24, 26, 28, 30, 32, 34, 36, 38, 0), (16, 20, 19, 23), (16, 75, 73, 71, 69, 67, 65, 63, 61, 59, 57, 55, 53, 51, 49, 47, 45, 43, 41, 20), (23, 19, 40, 42, 44, 46, 48, 50, 52, 54, 56, 58, 60, 62, 64, 66, 68, 70, 72, 74), (40, 19, 18, 25), (20, 21, 18, 19), (41, 24, 21, 20), (74, 15, 22, 23), (17, 16, 23, 22), (15, 74, 75, 14), (24, 25, 27, 26), (26, 27, 29, 28), (28, 29, 31, 30), (30, 31, 33, 32), (32, 33, 35, 34), (34, 35, 37, 36), (36, 37, 39, 38), (38, 39, 1, 0), (25, 24, 41, 40), (40, 41, 43, 42), (42, 43, 45, 44), (44, 45, 47, 46), (46, 47, 49, 48), (48, 49, 51, 50), (50, 51, 53, 52), (52, 53, 55, 54), (54, 55, 57, 56), (56, 57, 59, 58), (58, 59, 61, 60), (60, 61, 63, 62), (62, 63, 65, 64), (64, 65, 67, 66), (66, 67, 69, 68), (68, 69, 71, 70), (70, 71, 73, 72), (72, 73, 75, 74), (1, 39, 37, 35, 33, 31, 29, 27, 25, 18, 22, 15, 13, 11, 9, 7, 5, 3), (17, 22, 18, 21)])
_uv = me_cylinder_007.uv_layers.new(name='UVMap')
_uv.uv.foreach_set('vector', [1.0, 0.5, 1.0, 1.0, 0.9688, 1.0, 0.9688, 0.5, 0.9688, 0.5, 0.9688, 1.0, 0.9375, 1.0, 0.9375, 0.5, 0.9375, 0.5, 0.9375, 1.0, 0.9062, 1.0, 0.9062, 0.5, 0.9062, 0.5, 0.9062, 1.0, 0.875, 1.0, 0.875, 0.5, 0.875, 0.5, 0.875, 1.0, 0.8438, 1.0, 0.8438, 0.5, 0.8438, 0.5, 0.8438, 1.0, 0.8125, 1.0, 0.8125, 0.5, 0.8125, 0.5, 0.8125, 1.0, 0.7812, 1.0, 0.7812, 0.5, 0.7812, 0.5, 0.2188, 1.0, 0.2188, 1.0, 0.7812, 0.5, 0.9688, 0.5, 0.9375, 0.5, 0.9062, 0.5, 0.875, 0.5, 0.8438, 0.5, 0.8125, 0.5, 0.7812, 0.5, 0.7812, 0.5, 0.25, 0.5, 0.25, 0.5, 0.2188, 0.5, 0.1875, 0.5, 0.1562, 0.5, 0.125, 0.5, 0.09375, 0.5, 0.0625, 0.5, 0.03125, 0.5, 0.0, 0.5, 0.2188, 1.0, 0.75, 1.0, 0.75, 1.0, 0.2188, 1.0, 0.2188, 1.0, 0.2188, 1.0, 0.25, 1.0, 0.2812, 1.0, 0.3125, 1.0, 0.3438, 1.0, 0.375, 1.0, 0.4062, 1.0, 0.4375, 1.0, 0.4688, 1.0, 0.5, 1.0, 0.5312, 1.0, 0.5625, 1.0, 0.5938, 1.0, 0.625, 1.0, 0.6562, 1.0, 0.6875, 1.0, 0.7188, 1.0, 0.75, 1.0, 0.75, 1.0, 0.2188, 1.0, 0.75, 1.0, 0.75, 0.5, 0.7188, 0.5, 0.6875, 0.5, 0.6562, 0.5, 0.625, 0.5, 0.5938, 0.5, 0.5625, 0.5, 0.5312, 0.5, 0.5, 0.5, 0.4688, 0.5, 0.4375, 0.5, 0.4062, 0.5, 0.375, 0.5, 0.3438, 0.5, 0.3125, 0.5, 0.2812, 0.5, 0.25, 0.5, 0.2188, 0.5, 0.75, 0.5, 0.75, 1.0, 0.25, 0.5, 0.25, 1.0, 0.75, 1.0, 0.25, 0.5, 0.25, 0.5, 0.75, 1.0, 0.75, 1.0, 0.25, 0.5, 0.25, 0.5, 0.75, 1.0, 0.2188, 0.5, 0.7812, 1.0, 0.7812, 0.5, 0.2188, 1.0, 0.7812, 0.5, 0.2188, 1.0, 0.2188, 1.0, 0.7812, 0.5, 0.7812, 1.0, 0.2188, 0.5, 0.2188, 1.0, 0.7812, 0.5, 0.25, 0.5, 0.25, 1.0, 0.2188, 1.0, 0.2188, 0.5, 0.2188, 0.5, 0.2188, 1.0, 0.1875, 1.0, 0.1875, 0.5, 0.1875, 0.5, 0.1875, 1.0, 0.1562, 1.0, 0.1562, 0.5, 0.1562, 0.5, 0.1562, 1.0, 0.125, 1.0, 0.125, 0.5, 0.125, 0.5, 0.125, 1.0, 0.09375, 1.0, 0.09375, 0.5, 0.09375, 0.5, 0.09375, 1.0, 0.0625, 1.0, 0.0625, 0.5, 0.0625, 0.5, 0.0625, 1.0, 0.03125, 1.0, 0.03125, 0.5, 0.03125, 0.5, 0.03125, 1.0, 0.0, 1.0, 0.0, 0.5, 0.25, 1.0, 0.25, 0.5, 0.75, 1.0, 0.75, 0.5, 0.75, 0.5, 0.75, 1.0, 0.7188, 1.0, 0.7188, 0.5, 0.7188, 0.5, 0.7188, 1.0, 0.6875, 1.0, 0.6875, 0.5, 0.6875, 0.5, 0.6875, 1.0, 0.6562, 1.0, 0.6562, 0.5, 0.6562, 0.5, 0.6562, 1.0, 0.625, 1.0, 0.625, 0.5, 0.625, 0.5, 0.625, 1.0, 0.5938, 1.0, 0.5938, 0.5, 0.5938, 0.5, 0.5938, 1.0, 0.5625, 1.0, 0.5625, 0.5, 0.5625, 0.5, 0.5625, 1.0, 0.5312, 1.0, 0.5312, 0.5, 0.5312, 0.5, 0.5312, 1.0, 0.5, 1.0, 0.5, 0.5, 0.5, 0.5, 0.5, 1.0, 0.4688, 1.0, 0.4688, 0.5, 0.4688, 0.5, 0.4688, 1.0, 0.4375, 1.0, 0.4375, 0.5, 0.4375, 0.5, 0.4375, 1.0, 0.4062, 1.0, 0.4062, 0.5, 0.4062, 0.5, 0.4062, 1.0, 0.375, 1.0, 0.375, 0.5, 0.375, 0.5, 0.375, 1.0, 0.3438, 1.0, 0.3438, 0.5, 0.3438, 0.5, 0.3438, 1.0, 0.3125, 1.0, 0.3125, 0.5, 0.3125, 0.5, 0.3125, 1.0, 0.2812, 1.0, 0.2812, 0.5, 0.2812, 0.5, 0.2812, 1.0, 0.25, 1.0, 0.25, 0.5, 0.25, 0.5, 0.25, 1.0, 0.2188, 1.0, 0.2188, 0.5, 0.0, 1.0, 0.03125, 1.0, 0.0625, 1.0, 0.09375, 1.0, 0.125, 1.0, 0.1562, 1.0, 0.1875, 1.0, 0.2188, 1.0, 0.25, 1.0, 0.25, 0.5, 0.7812, 0.5, 0.7812, 1.0, 0.8125, 1.0, 0.8438, 1.0, 0.875, 1.0, 0.9062, 1.0, 0.9375, 1.0, 0.9688, 1.0, 0.7812, 0.5, 0.7812, 0.5, 0.25, 0.5, 0.25, 0.5])
me_cylinder_007.use_remesh_fix_poles = True
me_cylinder_007.use_remesh_preserve_attributes = False
me_cylinder_007.use_mirror_vertex_groups = False
me_cylinder_007.update()
me_cylinder_006 = bpy.data.meshes.new('Cylinder.006')
me_cylinder_006.from_pydata([(-0.055, 0.39, 0.1), (0.055, 0.39, 0.1), (-0.055, 0.3883, 0.08244), (0.055, 0.3883, 0.08244), (-0.055, 0.3831, 0.06556), (0.055, 0.3831, 0.06556), (-0.055, 0.3748, 0.05), (0.055, 0.3748, 0.05), (-0.055, 0.3636, 0.03636), (0.055, 0.3636, 0.03636), (-0.055, 0.35, 0.02517), (0.055, 0.35, 0.02517), (-0.055, 0.3344, 0.01685), (0.055, 0.3344, 0.01685), (-0.055, 0.3176, 0.01173), (0.055, 0.3176, 0.01173), (-0.055, 0.3, 0.01), (0.055, 0.3, 0.01), (-0.055, 0.2824, 0.01173), (0.055, 0.2824, 0.01173), (-0.055, 0.2656, 0.01685), (0.055, 0.2656, 0.01685), (-0.055, 0.25, 0.02517), (0.055, 0.25, 0.02517), (-0.055, 0.2364, 0.03636), (0.055, 0.2364, 0.03636), (-0.055, 0.2252, 0.05), (0.055, 0.2252, 0.05), (-0.055, 0.2169, 0.06556), (0.055, 0.2169, 0.06556), (-0.055, 0.2117, 0.08244), (0.055, 0.2117, 0.08244), (-0.055, 0.21, 0.1), (0.055, 0.21, 0.1), (-0.055, 0.2117, 0.1176), (0.055, 0.2117, 0.1176), (-0.055, 0.2169, 0.1344), (0.055, 0.2169, 0.1344), (-0.055, 0.2252, 0.15), (0.055, 0.2252, 0.15), (-0.055, 0.2364, 0.1636), (0.055, 0.2364, 0.1636), (-0.055, 0.25, 0.1748), (0.055, 0.25, 0.1748), (-0.055, 0.2656, 0.1831), (0.055, 0.2656, 0.1831), (-0.055, 0.2824, 0.1883), (0.055, 0.2824, 0.1883), (-0.055, 0.3, 0.19), (0.055, 0.3, 0.19), (-0.055, 0.3176, 0.1883), (0.055, 0.3176, 0.1883), (-0.055, 0.3344, 0.1831), (0.055, 0.3344, 0.1831), (-0.055, 0.35, 0.1748), (0.055, 0.35, 0.1748), (-0.055, 0.3636, 0.1636), (0.055, 0.3636, 0.1636), (-0.055, 0.3748, 0.15), (0.055, 0.3748, 0.15), (-0.055, 0.3831, 0.1344), (0.055, 0.3831, 0.1344), (-0.055, 0.3883, 0.1176), (0.055, 0.3883, 0.1176)], [], [(0, 1, 3, 2), (2, 3, 5, 4), (4, 5, 7, 6), (6, 7, 9, 8), (8, 9, 11, 10), (10, 11, 13, 12), (12, 13, 15, 14), (14, 15, 17, 16), (16, 17, 19, 18), (18, 19, 21, 20), (20, 21, 23, 22), (22, 23, 25, 24), (24, 25, 27, 26), (26, 27, 29, 28), (28, 29, 31, 30), (30, 31, 33, 32), (32, 33, 35, 34), (34, 35, 37, 36), (36, 37, 39, 38), (38, 39, 41, 40), (40, 41, 43, 42), (42, 43, 45, 44), (44, 45, 47, 46), (46, 47, 49, 48), (48, 49, 51, 50), (50, 51, 53, 52), (52, 53, 55, 54), (54, 55, 57, 56), (56, 57, 59, 58), (58, 59, 61, 60), (3, 1, 63, 61, 59, 57, 55, 53, 51, 49, 47, 45, 43, 41, 39, 37, 35, 33, 31, 29, 27, 25, 23, 21, 19, 17, 15, 13, 11, 9, 7, 5), (60, 61, 63, 62), (62, 63, 1, 0), (0, 2, 4, 6, 8, 10, 12, 14, 16, 18, 20, 22, 24, 26, 28, 30, 32, 34, 36, 38, 40, 42, 44, 46, 48, 50, 52, 54, 56, 58, 60, 62)])
_uv = me_cylinder_006.uv_layers.new(name='UVMap')
_uv.uv.foreach_set('vector', [1.0, 0.5, 1.0, 1.0, 0.9688, 1.0, 0.9688, 0.5, 0.9688, 0.5, 0.9688, 1.0, 0.9375, 1.0, 0.9375, 0.5, 0.9375, 0.5, 0.9375, 1.0, 0.9062, 1.0, 0.9062, 0.5, 0.9062, 0.5, 0.9062, 1.0, 0.875, 1.0, 0.875, 0.5, 0.875, 0.5, 0.875, 1.0, 0.8438, 1.0, 0.8438, 0.5, 0.8438, 0.5, 0.8438, 1.0, 0.8125, 1.0, 0.8125, 0.5, 0.8125, 0.5, 0.8125, 1.0, 0.7812, 1.0, 0.7812, 0.5, 0.7812, 0.5, 0.7812, 1.0, 0.75, 1.0, 0.75, 0.5, 0.75, 0.5, 0.75, 1.0, 0.7188, 1.0, 0.7188, 0.5, 0.7188, 0.5, 0.7188, 1.0, 0.6875, 1.0, 0.6875, 0.5, 0.6875, 0.5, 0.6875, 1.0, 0.6562, 1.0, 0.6562, 0.5, 0.6562, 0.5, 0.6562, 1.0, 0.625, 1.0, 0.625, 0.5, 0.625, 0.5, 0.625, 1.0, 0.5938, 1.0, 0.5938, 0.5, 0.5938, 0.5, 0.5938, 1.0, 0.5625, 1.0, 0.5625, 0.5, 0.5625, 0.5, 0.5625, 1.0, 0.5312, 1.0, 0.5312, 0.5, 0.5312, 0.5, 0.5312, 1.0, 0.5, 1.0, 0.5, 0.5, 0.5, 0.5, 0.5, 1.0, 0.4688, 1.0, 0.4688, 0.5, 0.4688, 0.5, 0.4688, 1.0, 0.4375, 1.0, 0.4375, 0.5, 0.4375, 0.5, 0.4375, 1.0, 0.4062, 1.0, 0.4062, 0.5, 0.4062, 0.5, 0.4062, 1.0, 0.375, 1.0, 0.375, 0.5, 0.375, 0.5, 0.375, 1.0, 0.3438, 1.0, 0.3438, 0.5, 0.3438, 0.5, 0.3438, 1.0, 0.3125, 1.0, 0.3125, 0.5, 0.3125, 0.5, 0.3125, 1.0, 0.2812, 1.0, 0.2812, 0.5, 0.2812, 0.5, 0.2812, 1.0, 0.25, 1.0, 0.25, 0.5, 0.25, 0.5, 0.25, 1.0, 0.2188, 1.0, 0.2188, 0.5, 0.2188, 0.5, 0.2188, 1.0, 0.1875, 1.0, 0.1875, 0.5, 0.1875, 0.5, 0.1875, 1.0, 0.1562, 1.0, 0.1562, 0.5, 0.1562, 0.5, 0.1562, 1.0, 0.125, 1.0, 0.125, 0.5, 0.125, 0.5, 0.125, 1.0, 0.09375, 1.0, 0.09375, 0.5, 0.09375, 0.5, 0.09375, 1.0, 0.0625, 1.0, 0.0625, 0.5, 0.2968, 0.4854, 0.25, 0.49, 0.2032, 0.4854, 0.1582, 0.4717, 0.1167, 0.4496, 0.08029, 0.4197, 0.05045, 0.3833, 0.02827, 0.3418, 0.01461, 0.2968, 0.01, 0.25, 0.01461, 0.2032, 0.02827, 0.1582, 0.05045, 0.1167, 0.08029, 0.08029, 0.1167, 0.05045, 0.1582, 0.02827, 0.2032, 0.01461, 0.25, 0.01, 0.2968, 0.01461, 0.3418, 0.02827, 0.3833, 0.05045, 0.4197, 0.08029, 0.4496, 0.1167, 0.4717, 0.1582, 0.4854, 0.2032, 0.49, 0.25, 0.4854, 0.2968, 0.4717, 0.3418, 0.4496, 0.3833, 0.4197, 0.4197, 0.3833, 0.4496, 0.3418, 0.4717, 0.0625, 0.5, 0.0625, 1.0, 0.03125, 1.0, 0.03125, 0.5, 0.03125, 0.5, 0.03125, 1.0, 0.0, 1.0, 0.0, 0.5, 0.75, 0.49, 0.7968, 0.4854, 0.8418, 0.4717, 0.8833, 0.4496, 0.9197, 0.4197, 0.9496, 0.3833, 0.9717, 0.3418, 0.9854, 0.2968, 0.99, 0.25, 0.9854, 0.2032, 0.9717, 0.1582, 0.9496, 0.1167, 0.9197, 0.08029, 0.8833, 0.05045, 0.8418, 0.02827, 0.7968, 0.01461, 0.75, 0.01, 0.7032, 0.01461, 0.6582, 0.02827, 0.6167, 0.05045, 0.5803, 0.08029, 0.5504, 0.1167, 0.5283, 0.1582, 0.5146, 0.2032, 0.51, 0.25, 0.5146, 0.2968, 0.5283, 0.3418, 0.5504, 0.3833, 0.5803, 0.4197, 0.6167, 0.4496, 0.6582, 0.4717, 0.7032, 0.4854])
me_cylinder_006.use_remesh_fix_poles = True
me_cylinder_006.use_remesh_preserve_attributes = False
me_cylinder_006.use_mirror_vertex_groups = False
me_cylinder_006.update()
me_cylinder_005 = bpy.data.meshes.new('Cylinder.005')
me_cylinder_005.from_pydata([(-0.055, -0.18, 0.13), (0.055, -0.18, 0.13), (-0.055, -0.1823, 0.1066), (0.055, -0.1823, 0.1066), (-0.055, -0.1891, 0.08408), (0.055, -0.1891, 0.08408), (-0.055, -0.2002, 0.06333), (0.055, -0.2002, 0.06333), (-0.055, -0.2151, 0.04515), (0.055, -0.2151, 0.04515), (-0.055, -0.2333, 0.03022), (0.055, -0.2333, 0.03022), (-0.055, -0.2541, 0.01913), (0.055, -0.2541, 0.01913), (-0.055, -0.2766, 0.01231), (0.055, -0.2766, 0.01231), (-0.055, -0.3, 0.01), (0.055, -0.3, 0.01), (-0.055, -0.3234, 0.01231), (0.055, -0.3234, 0.01231), (-0.055, -0.3459, 0.01913), (0.055, -0.3459, 0.01913), (-0.055, -0.3667, 0.03022), (0.055, -0.3667, 0.03022), (-0.055, -0.3849, 0.04515), (0.055, -0.3849, 0.04515), (-0.055, -0.3998, 0.06333), (0.055, -0.3998, 0.06333), (-0.055, -0.4109, 0.08408), (0.055, -0.4109, 0.08408), (-0.055, -0.4177, 0.1066), (0.055, -0.4177, 0.1066), (-0.055, -0.42, 0.13), (0.055, -0.42, 0.13), (-0.055, -0.4177, 0.1534), (0.055, -0.4177, 0.1534), (-0.055, -0.4109, 0.1759), (0.055, -0.4109, 0.1759), (-0.055, -0.3998, 0.1967), (0.055, -0.3998, 0.1967), (-0.055, -0.3849, 0.2149), (0.055, -0.3849, 0.2149), (-0.055, -0.3667, 0.2298), (0.055, -0.3667, 0.2298), (-0.055, -0.3459, 0.2409), (0.055, -0.3459, 0.2409), (-0.055, -0.3234, 0.2477), (0.055, -0.3234, 0.2477), (-0.055, -0.3, 0.25), (0.055, -0.3, 0.25), (-0.055, -0.2766, 0.2477), (0.055, -0.2766, 0.2477), (-0.055, -0.2541, 0.2409), (0.055, -0.2541, 0.2409), (-0.055, -0.2333, 0.2298), (0.055, -0.2333, 0.2298), (-0.055, -0.2151, 0.2149), (0.055, -0.2151, 0.2149), (-0.055, -0.2002, 0.1967), (0.055, -0.2002, 0.1967), (-0.055, -0.1891, 0.1759), (0.055, -0.1891, 0.1759), (-0.055, -0.1823, 0.1534), (0.055, -0.1823, 0.1534)], [], [(0, 1, 3, 2), (2, 3, 5, 4), (4, 5, 7, 6), (6, 7, 9, 8), (8, 9, 11, 10), (10, 11, 13, 12), (12, 13, 15, 14), (14, 15, 17, 16), (16, 17, 19, 18), (18, 19, 21, 20), (20, 21, 23, 22), (22, 23, 25, 24), (24, 25, 27, 26), (26, 27, 29, 28), (28, 29, 31, 30), (30, 31, 33, 32), (32, 33, 35, 34), (34, 35, 37, 36), (36, 37, 39, 38), (38, 39, 41, 40), (40, 41, 43, 42), (42, 43, 45, 44), (44, 45, 47, 46), (46, 47, 49, 48), (48, 49, 51, 50), (50, 51, 53, 52), (52, 53, 55, 54), (54, 55, 57, 56), (56, 57, 59, 58), (58, 59, 61, 60), (3, 1, 63, 61, 59, 57, 55, 53, 51, 49, 47, 45, 43, 41, 39, 37, 35, 33, 31, 29, 27, 25, 23, 21, 19, 17, 15, 13, 11, 9, 7, 5), (60, 61, 63, 62), (62, 63, 1, 0), (0, 2, 4, 6, 8, 10, 12, 14, 16, 18, 20, 22, 24, 26, 28, 30, 32, 34, 36, 38, 40, 42, 44, 46, 48, 50, 52, 54, 56, 58, 60, 62)])
_uv = me_cylinder_005.uv_layers.new(name='UVMap')
_uv.uv.foreach_set('vector', [1.0, 0.5, 1.0, 1.0, 0.9688, 1.0, 0.9688, 0.5, 0.9688, 0.5, 0.9688, 1.0, 0.9375, 1.0, 0.9375, 0.5, 0.9375, 0.5, 0.9375, 1.0, 0.9062, 1.0, 0.9062, 0.5, 0.9062, 0.5, 0.9062, 1.0, 0.875, 1.0, 0.875, 0.5, 0.875, 0.5, 0.875, 1.0, 0.8438, 1.0, 0.8438, 0.5, 0.8438, 0.5, 0.8438, 1.0, 0.8125, 1.0, 0.8125, 0.5, 0.8125, 0.5, 0.8125, 1.0, 0.7812, 1.0, 0.7812, 0.5, 0.7812, 0.5, 0.7812, 1.0, 0.75, 1.0, 0.75, 0.5, 0.75, 0.5, 0.75, 1.0, 0.7188, 1.0, 0.7188, 0.5, 0.7188, 0.5, 0.7188, 1.0, 0.6875, 1.0, 0.6875, 0.5, 0.6875, 0.5, 0.6875, 1.0, 0.6562, 1.0, 0.6562, 0.5, 0.6562, 0.5, 0.6562, 1.0, 0.625, 1.0, 0.625, 0.5, 0.625, 0.5, 0.625, 1.0, 0.5938, 1.0, 0.5938, 0.5, 0.5938, 0.5, 0.5938, 1.0, 0.5625, 1.0, 0.5625, 0.5, 0.5625, 0.5, 0.5625, 1.0, 0.5312, 1.0, 0.5312, 0.5, 0.5312, 0.5, 0.5312, 1.0, 0.5, 1.0, 0.5, 0.5, 0.5, 0.5, 0.5, 1.0, 0.4688, 1.0, 0.4688, 0.5, 0.4688, 0.5, 0.4688, 1.0, 0.4375, 1.0, 0.4375, 0.5, 0.4375, 0.5, 0.4375, 1.0, 0.4062, 1.0, 0.4062, 0.5, 0.4062, 0.5, 0.4062, 1.0, 0.375, 1.0, 0.375, 0.5, 0.375, 0.5, 0.375, 1.0, 0.3438, 1.0, 0.3438, 0.5, 0.3438, 0.5, 0.3438, 1.0, 0.3125, 1.0, 0.3125, 0.5, 0.3125, 0.5, 0.3125, 1.0, 0.2812, 1.0, 0.2812, 0.5, 0.2812, 0.5, 0.2812, 1.0, 0.25, 1.0, 0.25, 0.5, 0.25, 0.5, 0.25, 1.0, 0.2188, 1.0, 0.2188, 0.5, 0.2188, 0.5, 0.2188, 1.0, 0.1875, 1.0, 0.1875, 0.5, 0.1875, 0.5, 0.1875, 1.0, 0.1562, 1.0, 0.1562, 0.5, 0.1562, 0.5, 0.1562, 1.0, 0.125, 1.0, 0.125, 0.5, 0.125, 0.5, 0.125, 1.0, 0.09375, 1.0, 0.09375, 0.5, 0.09375, 0.5, 0.09375, 1.0, 0.0625, 1.0, 0.0625, 0.5, 0.2968, 0.4854, 0.25, 0.49, 0.2032, 0.4854, 0.1582, 0.4717, 0.1167, 0.4496, 0.08029, 0.4197, 0.05045, 0.3833, 0.02827, 0.3418, 0.01461, 0.2968, 0.01, 0.25, 0.01461, 0.2032, 0.02827, 0.1582, 0.05045, 0.1167, 0.08029, 0.08029, 0.1167, 0.05045, 0.1582, 0.02827, 0.2032, 0.01461, 0.25, 0.01, 0.2968, 0.01461, 0.3418, 0.02827, 0.3833, 0.05045, 0.4197, 0.08029, 0.4496, 0.1167, 0.4717, 0.1582, 0.4854, 0.2032, 0.49, 0.25, 0.4854, 0.2968, 0.4717, 0.3418, 0.4496, 0.3833, 0.4197, 0.4197, 0.3833, 0.4496, 0.3418, 0.4717, 0.0625, 0.5, 0.0625, 1.0, 0.03125, 1.0, 0.03125, 0.5, 0.03125, 0.5, 0.03125, 1.0, 0.0, 1.0, 0.0, 0.5, 0.75, 0.49, 0.7968, 0.4854, 0.8418, 0.4717, 0.8833, 0.4496, 0.9197, 0.4197, 0.9496, 0.3833, 0.9717, 0.3418, 0.9854, 0.2968, 0.99, 0.25, 0.9854, 0.2032, 0.9717, 0.1582, 0.9496, 0.1167, 0.9197, 0.08029, 0.8833, 0.05045, 0.8418, 0.02827, 0.7968, 0.01461, 0.75, 0.01, 0.7032, 0.01461, 0.6582, 0.02827, 0.6167, 0.05045, 0.5803, 0.08029, 0.5504, 0.1167, 0.5283, 0.1582, 0.5146, 0.2032, 0.51, 0.25, 0.5146, 0.2968, 0.5283, 0.3418, 0.5504, 0.3833, 0.5803, 0.4197, 0.6167, 0.4496, 0.6582, 0.4717, 0.7032, 0.4854])
me_cylinder_005.use_remesh_fix_poles = True
me_cylinder_005.use_remesh_preserve_attributes = False
me_cylinder_005.use_mirror_vertex_groups = False
me_cylinder_005.update()
me_cylinder_009 = bpy.data.meshes.new('Cylinder.009')
me_cylinder_009.from_pydata([(-0.2475, -0.3, 0.022), (0.2475, -0.3, 0.022), (-0.2475, -0.3211, 0.02408), (0.2475, -0.3211, 0.02408), (-0.2475, -0.3413, 0.03022), (0.2475, -0.3413, 0.03022), (-0.2475, -0.36, 0.0402), (0.2475, -0.36, 0.0402), (-0.2475, -0.3764, 0.05363), (0.2475, -0.3764, 0.05363), (-0.2475, -0.3898, 0.07), (0.2475, -0.3898, 0.07), (-0.2475, -0.3998, 0.08867), (0.2475, -0.3998, 0.08867), (-0.2475, -0.4059, 0.1089), (0.2475, -0.4059, 0.1089), (-0.2475, -0.408, 0.13), (0.2475, -0.408, 0.13), (-0.2475, -0.4059, 0.1511), (0.2475, -0.4059, 0.1511), (-0.2475, -0.3998, 0.1713), (0.2475, -0.3998, 0.1713), (-0.2475, -0.3898, 0.19), (0.2475, -0.3898, 0.19), (-0.2475, -0.3764, 0.2064), (0.2475, -0.3764, 0.2064), (-0.2475, -0.36, 0.2198), (0.2475, -0.36, 0.2198), (-0.2475, -0.3413, 0.2298), (0.2475, -0.3413, 0.2298), (-0.2475, -0.3211, 0.2359), (0.2475, -0.3211, 0.2359), (-0.2475, -0.3, 0.238), (0.2475, -0.3, 0.238), (-0.2475, 0.381, 0.1), (0.2475, 0.381, 0.1), (-0.2475, 0.3794, 0.0842), (0.2475, 0.3794, 0.0842), (-0.2475, 0.3748, 0.069), (0.2475, 0.3748, 0.069), (-0.2475, 0.3673, 0.055), (0.2475, 0.3673, 0.055), (-0.2475, 0.3573, 0.04272), (0.2475, 0.3573, 0.04272), (-0.2475, 0.345, 0.03265), (0.2475, 0.345, 0.03265), (-0.2475, 0.331, 0.02517), (0.2475, 0.331, 0.02517), (-0.2475, 0.3158, 0.02056), (0.2475, 0.3158, 0.02056), (-0.2475, 0.3, 0.019), (0.2475, 0.3, 0.019), (-0.2475, 0.3158, 0.1794), (0.2475, 0.3158, 0.1794), (-0.2475, 0.331, 0.1748), (0.2475, 0.331, 0.1748), (-0.2475, 0.345, 0.1673), (0.2475, 0.345, 0.1673), (-0.2475, 0.3573, 0.1573), (0.2475, 0.3573, 0.1573), (-0.2475, 0.3673, 0.145), (0.2475, 0.3673, 0.145), (-0.2475, 0.3748, 0.131), (0.2475, 0.3748, 0.131), (-0.2475, 0.3794, 0.1158), (0.2475, 0.3794, 0.1158)], [], [(0, 1, 3, 2), (2, 3, 5, 4), (4, 5, 7, 6), (6, 7, 9, 8), (8, 9, 11, 10), (10, 11, 13, 12), (12, 13, 15, 14), (14, 15, 17, 16), (16, 17, 19, 18), (18, 19, 21, 20), (20, 21, 23, 22), (22, 23, 25, 24), (24, 25, 27, 26), (26, 27, 29, 28), (28, 29, 31, 30), (30, 31, 33, 32), (32, 33, 53, 52), (0, 50, 51, 1), (34, 35, 37, 36), (36, 37, 39, 38), (38, 39, 41, 40), (40, 41, 43, 42), (42, 43, 45, 44), (44, 45, 47, 46), (46, 47, 49, 48), (48, 49, 51, 50), (52, 53, 55, 54), (54, 55, 57, 56), (56, 57, 59, 58), (58, 59, 61, 60), (60, 61, 63, 62), (62, 63, 65, 64), (64, 65, 35, 34), (3, 1, 51, 49, 47, 45, 43, 41, 39, 37, 35, 65, 63, 61, 59, 57, 55, 53, 33, 31, 29, 27, 25, 23, 21, 19, 17, 15, 13, 11, 9, 7, 5), (0, 2, 4, 6, 8, 10, 12, 14, 16, 18, 20, 22, 24, 26, 28, 30, 32, 52, 54, 56, 58, 60, 62, 64, 34, 36, 38, 40, 42, 44, 46, 48, 50)])
_uv = me_cylinder_009.uv_layers.new(name='UVMap')
_uv.uv.foreach_set('vector', [0.75, 0.5, 0.75, 1.0, 0.7188, 1.0, 0.7188, 0.5, 0.7188, 0.5, 0.7188, 1.0, 0.6875, 1.0, 0.6875, 0.5, 0.6875, 0.5, 0.6875, 1.0, 0.6562, 1.0, 0.6562, 0.5, 0.6562, 0.5, 0.6562, 1.0, 0.625, 1.0, 0.625, 0.5, 0.625, 0.5, 0.625, 1.0, 0.5938, 1.0, 0.5938, 0.5, 0.5938, 0.5, 0.5938, 1.0, 0.5625, 1.0, 0.5625, 0.5, 0.5625, 0.5, 0.5625, 1.0, 0.5312, 1.0, 0.5312, 0.5, 0.5312, 0.5, 0.5312, 1.0, 0.5, 1.0, 0.5, 0.5, 0.5, 0.5, 0.5, 1.0, 0.4688, 1.0, 0.4688, 0.5, 0.4688, 0.5, 0.4688, 1.0, 0.4375, 1.0, 0.4375, 0.5, 0.4375, 0.5, 0.4375, 1.0, 0.4062, 1.0, 0.4062, 0.5, 0.4062, 0.5, 0.4062, 1.0, 0.375, 1.0, 0.375, 0.5, 0.375, 0.5, 0.375, 1.0, 0.3438, 1.0, 0.3438, 0.5, 0.3438, 0.5, 0.3438, 1.0, 0.3125, 1.0, 0.3125, 0.5, 0.3125, 0.5, 0.3125, 1.0, 0.2812, 1.0, 0.2812, 0.5, 0.2812, 0.5, 0.2812, 1.0, 0.25, 1.0, 0.25, 0.5, 0.25, 0.5, 0.25, 1.0, 0.2188, 1.0, 0.2188, 0.5, 0.75, 0.5, 0.75, 0.5, 0.75, 1.0, 0.75, 1.0, 1.0, 0.5, 1.0, 1.0, 0.9688, 1.0, 0.9688, 0.5, 0.9688, 0.5, 0.9688, 1.0, 0.9375, 1.0, 0.9375, 0.5, 0.9375, 0.5, 0.9375, 1.0, 0.9062, 1.0, 0.9062, 0.5, 0.9062, 0.5, 0.9062, 1.0, 0.875, 1.0, 0.875, 0.5, 0.875, 0.5, 0.875, 1.0, 0.8438, 1.0, 0.8438, 0.5, 0.8438, 0.5, 0.8438, 1.0, 0.8125, 1.0, 0.8125, 0.5, 0.8125, 0.5, 0.8125, 1.0, 0.7812, 1.0, 0.7812, 0.5, 0.7812, 0.5, 0.7812, 1.0, 0.75, 1.0, 0.75, 0.5, 0.2188, 0.5, 0.2188, 1.0, 0.1875, 1.0, 0.1875, 0.5, 0.1875, 0.5, 0.1875, 1.0, 0.1562, 1.0, 0.1562, 0.5, 0.1562, 0.5, 0.1562, 1.0, 0.125, 1.0, 0.125, 0.5, 0.125, 0.5, 0.125, 1.0, 0.09375, 1.0, 0.09375, 0.5, 0.09375, 0.5, 0.09375, 1.0, 0.0625, 1.0, 0.0625, 0.5, 0.0625, 0.5, 0.0625, 1.0, 0.03125, 1.0, 0.03125, 0.5, 0.03125, 0.5, 0.03125, 1.0, 0.0, 1.0, 0.0, 0.5, 0.7188, 1.0, 0.75, 1.0, 0.75, 1.0, 0.7812, 1.0, 0.8125, 1.0, 0.8438, 1.0, 0.875, 1.0, 0.9062, 1.0, 0.9375, 1.0, 0.9688, 1.0, 0.0, 1.0, 0.03125, 1.0, 0.0625, 1.0, 0.09375, 1.0, 0.125, 1.0, 0.1562, 1.0, 0.1875, 1.0, 0.2188, 1.0, 0.25, 1.0, 0.2812, 1.0, 0.3125, 1.0, 0.3438, 1.0, 0.375, 1.0, 0.4062, 1.0, 0.4375, 1.0, 0.4688, 1.0, 0.5, 1.0, 0.5312, 1.0, 0.5625, 1.0, 0.5938, 1.0, 0.625, 1.0, 0.6562, 1.0, 0.6875, 1.0, 0.75, 0.5, 0.7188, 0.5, 0.6875, 0.5, 0.6562, 0.5, 0.625, 0.5, 0.5938, 0.5, 0.5625, 0.5, 0.5312, 0.5, 0.5, 0.5, 0.4688, 0.5, 0.4375, 0.5, 0.4062, 0.5, 0.375, 0.5, 0.3438, 0.5, 0.3125, 0.5, 0.2812, 0.5, 0.25, 0.5, 0.2188, 0.5, 0.1875, 0.5, 0.1562, 0.5, 0.125, 0.5, 0.09375, 0.5, 0.0625, 0.5, 0.03125, 0.5, 1.0, 0.5, 0.9688, 0.5, 0.9375, 0.5, 0.9062, 0.5, 0.875, 0.5, 0.8438, 0.5, 0.8125, 0.5, 0.7812, 0.5, 0.75, 0.5])
me_cylinder_009.use_remesh_fix_poles = True
me_cylinder_009.use_remesh_preserve_attributes = False
me_cylinder_009.use_mirror_vertex_groups = False
me_cylinder_009.update()

# ---- objects
ob_plane = bpy.data.objects.new('Plane', me_plane)
ob_plane_001 = bpy.data.objects.new('Plane.001', me_plane_001)
ob_plane_002 = bpy.data.objects.new('Plane.002', me_plane_002)
ob_cube = bpy.data.objects.new('Cube', me_cube_001)
ob_cylinder = bpy.data.objects.new('Cylinder', me_cylinder)
ob_cylinder_001 = bpy.data.objects.new('Cylinder.001', me_cylinder_001)
ob_cylinder_002 = bpy.data.objects.new('Cylinder.002', me_cylinder_003)
ob_cylinder_003 = bpy.data.objects.new('Cylinder.003', me_cylinder_004)
ob_cylinder_006 = bpy.data.objects.new('Cylinder.006', me_cylinder_007)
ob_cylinder_005 = bpy.data.objects.new('Cylinder.005', me_cylinder_006)
ob_cylinder_004 = bpy.data.objects.new('Cylinder.004', me_cylinder_005)
ob_cylinder_008 = bpy.data.objects.new('Cylinder.008', me_cylinder_009)

# ---- transforms, parenting, visibility, modifiers, constraints
ob_plane.parent = ob_plane_001
ob_plane.matrix_parent_inverse = Matrix(((1.0, -0.0, 0.0, -1.49e-08), (-0.0, 1.0, -0.0, 0.0), (0.0, -0.0, 1.0, -1.0), (-0.0, 0.0, -0.0, 1.0)))
ob_plane.location = (1.49e-08, -0.1, 0.8)
ob_plane.lineart.crease_threshold = 0.0
ob_plane_001.parent = ob_cube
ob_plane_001.matrix_parent_inverse = Matrix(((1.0, -0.0, 0.0, -1.49e-08), (-0.0, 1.0, -0.0, 0.0), (0.0, -0.0, 1.0, -1.0), (-0.0, 0.0, -0.0, 1.0)))
ob_plane_001.location = (1.49e-08, 0.0, 1.0)
ob_plane_001.lineart.crease_threshold = 0.0
ob_plane_002.parent = ob_plane_001
ob_plane_002.matrix_parent_inverse = Matrix(((1.0, -0.0, 0.0, -1.49e-08), (-0.0, 1.0, -0.0, 0.0), (0.0, -0.0, 1.0, -1.0), (-0.0, 0.0, -0.0, 1.0)))
ob_plane_002.location = (0.375, -0.1005, 0.76)
ob_plane_002.lineart.crease_threshold = 0.0
ob_cube.parent = ob_cylinder
ob_cube.location = (1.49e-08, 0.0, 1.0)
ob_cube.lineart.crease_threshold = 0.0
ob_cylinder.location = (1.49e-08, 0.0, 0.0)
ob_cylinder.lineart.crease_threshold = 0.0
ob_cylinder_001.parent = ob_cylinder_008
ob_cylinder_001.location = (0.3, 0.0, 0.0)
ob_cylinder_001.lineart.crease_threshold = 0.0
ob_cylinder_002.parent = ob_cylinder_008
ob_cylinder_002.location = (0.3, 0.0, 0.0)
ob_cylinder_002.lineart.crease_threshold = 0.0
ob_cylinder_003.parent = ob_cylinder_008
ob_cylinder_003.location = (0.3, 0.0, 0.0)
ob_cylinder_003.lineart.crease_threshold = 0.0
ob_cylinder_006.parent = ob_cylinder_008
ob_cylinder_006.location = (-0.3, 0.0, 0.0)
ob_cylinder_006.lineart.crease_threshold = 0.0
ob_cylinder_005.parent = ob_cylinder_008
ob_cylinder_005.location = (-0.3, 0.0, 0.0)
ob_cylinder_005.lineart.crease_threshold = 0.0
ob_cylinder_004.parent = ob_cylinder_008
ob_cylinder_004.location = (-0.3, 0.0, 0.0)
ob_cylinder_004.lineart.crease_threshold = 0.0
ob_cylinder_008.location = (4.47e-08, 0.0, 0.0)
ob_cylinder_008.lineart.crease_threshold = 0.0

# ---- collection membership
scene.collection.objects.link(ob_plane)
scene.collection.objects.link(ob_plane_001)
scene.collection.objects.link(ob_plane_002)
scene.collection.objects.link(ob_cube)
scene.collection.objects.link(ob_cylinder)
scene.collection.objects.link(ob_cylinder_001)
scene.collection.objects.link(ob_cylinder_002)
scene.collection.objects.link(ob_cylinder_003)
scene.collection.objects.link(ob_cylinder_006)
scene.collection.objects.link(ob_cylinder_005)
scene.collection.objects.link(ob_cylinder_004)
scene.collection.objects.link(ob_cylinder_008)

# ---- scene / render settings (as saved in the file)
scene.frame_start = 1; scene.frame_end = 250; scene.frame_set(1)
scene.render.engine = 'BLENDER_EEVEE_NEXT'
scene.cycles.use_denoising = False
scene.cycles.samples = 128
scene.cycles.sampling_pattern = 'TABULATED_SOBOL'
scene.cycles.use_adaptive_sampling = False
scene.cycles.use_light_tree = False
scene.view_settings.view_transform = 'Filmic'
bpy.context.view_layer.update()

# ---- added for rendering (the .blend has no active camera and no usable light): camera, sun
cam_auto = bpy.data.cameras.new('AutoCamera')
cam_auto.lens = 50.0
cam_auto.sensor_width = 36.0
cam_auto.clip_end = 1000.0
ob_auto_camera = bpy.data.objects.new('AutoCamera', cam_auto)
scene.collection.objects.link(ob_auto_camera)
ob_auto_camera.location = (1.65222, -1.99766, 1.97178)
ob_auto_camera.rotation_euler = (1.09748, -7.21219e-08, 0.694738)
scene.camera = ob_auto_camera
light_auto_sun = bpy.data.lights.new('AutoSun', 'SUN')
light_auto_sun.energy = 3.0
light_auto_sun.angle = 0.0523599
ob_auto_sun = bpy.data.objects.new('AutoSun', light_auto_sun)
scene.collection.objects.link(ob_auto_sun)
ob_auto_sun.rotation_euler = (0.872665, 0.174533, 0.523599)
bpy.context.view_layer.update()
